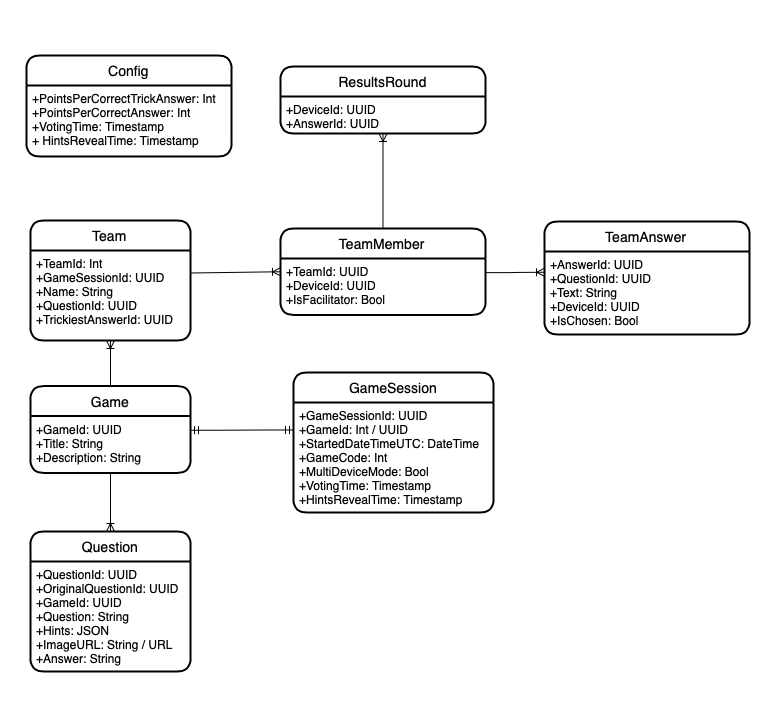

The diagram above was exported from draw.io. Its source (the exported page's mxGraphModel, read from the mxfile embedded in the PNG):
<mxGraphModel dx="1392" dy="821" grid="0" gridSize="10" guides="1" tooltips="1" connect="1" arrows="1" fold="1" page="1" pageScale="1" pageWidth="826" pageHeight="1169" math="0" shadow="0">
  <root>
    <mxCell id="0" />
    <mxCell id="1" parent="0" />
    <mxCell id="AnYEsZ0DcWAgz4uC-6Cs-109" value="" style="rounded=0;whiteSpace=wrap;html=1;strokeColor=none;" vertex="1" parent="1">
      <mxGeometry x="90" y="152" width="778" height="720" as="geometry" />
    </mxCell>
    <mxCell id="AnYEsZ0DcWAgz4uC-6Cs-80" value="Config" style="swimlane;childLayout=stackLayout;horizontal=1;startSize=30;horizontalStack=0;rounded=1;fontSize=14;fontStyle=0;strokeWidth=2;resizeParent=0;resizeLast=1;shadow=0;dashed=0;align=center;" vertex="1" parent="1">
      <mxGeometry x="116" y="207" width="205" height="101" as="geometry" />
    </mxCell>
    <mxCell id="AnYEsZ0DcWAgz4uC-6Cs-81" value="+PointsPerCorrectTrickAnswer: Int&#10;+PointsPerCorrectAnswer: Int&#10;+VotingTime: Timestamp&#10;+ HintsRevealTime: Timestamp" style="align=left;strokeColor=none;fillColor=none;spacingLeft=4;fontSize=12;verticalAlign=top;resizable=0;rotatable=0;part=1;" vertex="1" parent="AnYEsZ0DcWAgz4uC-6Cs-80">
      <mxGeometry y="30" width="205" height="71" as="geometry" />
    </mxCell>
    <mxCell id="AnYEsZ0DcWAgz4uC-6Cs-83" value="GameSession" style="swimlane;childLayout=stackLayout;horizontal=1;startSize=30;horizontalStack=0;rounded=1;fontSize=14;fontStyle=0;strokeWidth=2;resizeParent=0;resizeLast=1;shadow=0;dashed=0;align=center;" vertex="1" parent="1">
      <mxGeometry x="383" y="524" width="200" height="140" as="geometry" />
    </mxCell>
    <mxCell id="AnYEsZ0DcWAgz4uC-6Cs-84" value="+GameSessionId: UUID&#10;+GameId: Int / UUID&#10;+StartedDateTimeUTC: DateTime&#10;+GameCode: Int&#10;+MultiDeviceMode: Bool&#10;+VotingTime: Timestamp&#10;+HintsRevealTime: Timestamp&#10;" style="align=left;strokeColor=none;fillColor=none;spacingLeft=4;fontSize=12;verticalAlign=top;resizable=0;rotatable=0;part=1;" vertex="1" parent="AnYEsZ0DcWAgz4uC-6Cs-83">
      <mxGeometry y="30" width="200" height="110" as="geometry" />
    </mxCell>
    <mxCell id="AnYEsZ0DcWAgz4uC-6Cs-85" value="Team" style="swimlane;childLayout=stackLayout;horizontal=1;startSize=30;horizontalStack=0;rounded=1;fontSize=14;fontStyle=0;strokeWidth=2;resizeParent=0;resizeLast=1;shadow=0;dashed=0;align=center;" vertex="1" parent="1">
      <mxGeometry x="120" y="372" width="160" height="120" as="geometry" />
    </mxCell>
    <mxCell id="AnYEsZ0DcWAgz4uC-6Cs-86" value="+TeamId: Int&#10;+GameSessionId: UUID&#10;+Name: String&#10;+QuestionId: UUID&#10;+TrickiestAnswerId: UUID" style="align=left;strokeColor=none;fillColor=none;spacingLeft=4;fontSize=12;verticalAlign=top;resizable=0;rotatable=0;part=1;" vertex="1" parent="AnYEsZ0DcWAgz4uC-6Cs-85">
      <mxGeometry y="30" width="160" height="90" as="geometry" />
    </mxCell>
    <mxCell id="AnYEsZ0DcWAgz4uC-6Cs-87" value="Game" style="swimlane;childLayout=stackLayout;horizontal=1;startSize=30;horizontalStack=0;rounded=1;fontSize=14;fontStyle=0;strokeWidth=2;resizeParent=0;resizeLast=1;shadow=0;dashed=0;align=center;" vertex="1" parent="1">
      <mxGeometry x="120" y="537.5" width="160" height="87" as="geometry" />
    </mxCell>
    <mxCell id="AnYEsZ0DcWAgz4uC-6Cs-88" value="+GameId: UUID&#10;+Title: String&#10;+Description: String&#10;" style="align=left;strokeColor=none;fillColor=none;spacingLeft=4;fontSize=12;verticalAlign=top;resizable=0;rotatable=0;part=1;" vertex="1" parent="AnYEsZ0DcWAgz4uC-6Cs-87">
      <mxGeometry y="30" width="160" height="57" as="geometry" />
    </mxCell>
    <mxCell id="AnYEsZ0DcWAgz4uC-6Cs-89" value="Question" style="swimlane;childLayout=stackLayout;horizontal=1;startSize=30;horizontalStack=0;rounded=1;fontSize=14;fontStyle=0;strokeWidth=2;resizeParent=0;resizeLast=1;shadow=0;dashed=0;align=center;" vertex="1" parent="1">
      <mxGeometry x="120" y="683" width="160" height="140" as="geometry" />
    </mxCell>
    <mxCell id="AnYEsZ0DcWAgz4uC-6Cs-90" value="+QuestionId: UUID&#10;+OriginalQuestionId: UUID&#10;+GameId: UUID&#10;+Question: String&#10;+Hints: JSON&#10;+ImageURL: String / URL&#10;+Answer: String&#10;" style="align=left;strokeColor=none;fillColor=none;spacingLeft=4;fontSize=12;verticalAlign=top;resizable=0;rotatable=0;part=1;" vertex="1" parent="AnYEsZ0DcWAgz4uC-6Cs-89">
      <mxGeometry y="30" width="160" height="110" as="geometry" />
    </mxCell>
    <mxCell id="AnYEsZ0DcWAgz4uC-6Cs-95" value="" style="fontSize=12;html=1;endArrow=ERoneToMany;exitX=0.5;exitY=1;exitDx=0;exitDy=0;entryX=0.5;entryY=0;entryDx=0;entryDy=0;" edge="1" parent="1" source="AnYEsZ0DcWAgz4uC-6Cs-88" target="AnYEsZ0DcWAgz4uC-6Cs-89">
      <mxGeometry width="100" height="100" relative="1" as="geometry">
        <mxPoint x="466" y="784" as="sourcePoint" />
        <mxPoint x="566" y="684" as="targetPoint" />
      </mxGeometry>
    </mxCell>
    <mxCell id="AnYEsZ0DcWAgz4uC-6Cs-97" value="" style="edgeStyle=entityRelationEdgeStyle;fontSize=12;html=1;endArrow=ERmandOne;startArrow=ERmandOne;exitX=1;exitY=0.25;exitDx=0;exitDy=0;entryX=0;entryY=0.25;entryDx=0;entryDy=0;" edge="1" parent="1" source="AnYEsZ0DcWAgz4uC-6Cs-88" target="AnYEsZ0DcWAgz4uC-6Cs-84">
      <mxGeometry width="100" height="100" relative="1" as="geometry">
        <mxPoint x="350" y="824" as="sourcePoint" />
        <mxPoint x="450" y="724" as="targetPoint" />
      </mxGeometry>
    </mxCell>
    <mxCell id="AnYEsZ0DcWAgz4uC-6Cs-98" value="" style="fontSize=12;html=1;endArrow=ERoneToMany;exitX=0.5;exitY=0;exitDx=0;exitDy=0;entryX=0.5;entryY=1;entryDx=0;entryDy=0;" edge="1" parent="1" source="AnYEsZ0DcWAgz4uC-6Cs-87" target="AnYEsZ0DcWAgz4uC-6Cs-86">
      <mxGeometry width="100" height="100" relative="1" as="geometry">
        <mxPoint x="210" y="714.5" as="sourcePoint" />
        <mxPoint x="210" y="824" as="targetPoint" />
      </mxGeometry>
    </mxCell>
    <mxCell id="AnYEsZ0DcWAgz4uC-6Cs-99" value="TeamMember" style="swimlane;childLayout=stackLayout;horizontal=1;startSize=30;horizontalStack=0;rounded=1;fontSize=14;fontStyle=0;strokeWidth=2;resizeParent=0;resizeLast=1;shadow=0;dashed=0;align=center;" vertex="1" parent="1">
      <mxGeometry x="370" y="380" width="205" height="86.5" as="geometry" />
    </mxCell>
    <mxCell id="AnYEsZ0DcWAgz4uC-6Cs-100" value="+TeamId: UUID&#10;+DeviceId: UUID&#10;+IsFacilitator: Bool" style="align=left;strokeColor=none;fillColor=none;spacingLeft=4;fontSize=12;verticalAlign=top;resizable=0;rotatable=0;part=1;" vertex="1" parent="AnYEsZ0DcWAgz4uC-6Cs-99">
      <mxGeometry y="30" width="205" height="56.5" as="geometry" />
    </mxCell>
    <mxCell id="AnYEsZ0DcWAgz4uC-6Cs-101" value="" style="fontSize=12;html=1;endArrow=ERoneToMany;exitX=1;exitY=0.25;exitDx=0;exitDy=0;entryX=0;entryY=0.5;entryDx=0;entryDy=0;" edge="1" parent="1" source="AnYEsZ0DcWAgz4uC-6Cs-86" target="AnYEsZ0DcWAgz4uC-6Cs-99">
      <mxGeometry width="100" height="100" relative="1" as="geometry">
        <mxPoint x="210" y="627.5" as="sourcePoint" />
        <mxPoint x="210" y="502" as="targetPoint" />
      </mxGeometry>
    </mxCell>
    <mxCell id="AnYEsZ0DcWAgz4uC-6Cs-102" value="TeamAnswer" style="swimlane;childLayout=stackLayout;horizontal=1;startSize=30;horizontalStack=0;rounded=1;fontSize=14;fontStyle=0;strokeWidth=2;resizeParent=0;resizeLast=1;shadow=0;dashed=0;align=center;" vertex="1" parent="1">
      <mxGeometry x="634" y="373" width="205" height="113" as="geometry" />
    </mxCell>
    <mxCell id="AnYEsZ0DcWAgz4uC-6Cs-103" value="+AnswerId: UUID&#10;+QuestionId: UUID&#10;+Text: String&#10;+DeviceId: UUID&#10;+IsChosen: Bool" style="align=left;strokeColor=none;fillColor=none;spacingLeft=4;fontSize=12;verticalAlign=top;resizable=0;rotatable=0;part=1;" vertex="1" parent="AnYEsZ0DcWAgz4uC-6Cs-102">
      <mxGeometry y="30" width="205" height="83" as="geometry" />
    </mxCell>
    <mxCell id="AnYEsZ0DcWAgz4uC-6Cs-105" value="" style="edgeStyle=entityRelationEdgeStyle;fontSize=12;html=1;endArrow=ERoneToMany;exitX=1;exitY=0.25;exitDx=0;exitDy=0;entryX=0;entryY=0.25;entryDx=0;entryDy=0;" edge="1" parent="1" source="AnYEsZ0DcWAgz4uC-6Cs-100" target="AnYEsZ0DcWAgz4uC-6Cs-103">
      <mxGeometry width="100" height="100" relative="1" as="geometry">
        <mxPoint x="710" y="703" as="sourcePoint" />
        <mxPoint x="810" y="603" as="targetPoint" />
      </mxGeometry>
    </mxCell>
    <mxCell id="AnYEsZ0DcWAgz4uC-6Cs-106" value="ResultsRound" style="swimlane;childLayout=stackLayout;horizontal=1;startSize=30;horizontalStack=0;rounded=1;fontSize=14;fontStyle=0;strokeWidth=2;resizeParent=0;resizeLast=1;shadow=0;dashed=0;align=center;" vertex="1" parent="1">
      <mxGeometry x="370" y="218" width="205" height="67" as="geometry" />
    </mxCell>
    <mxCell id="AnYEsZ0DcWAgz4uC-6Cs-107" value="+DeviceId: UUID&#10;+AnswerId: UUID" style="align=left;strokeColor=none;fillColor=none;spacingLeft=4;fontSize=12;verticalAlign=top;resizable=0;rotatable=0;part=1;" vertex="1" parent="AnYEsZ0DcWAgz4uC-6Cs-106">
      <mxGeometry y="30" width="205" height="37" as="geometry" />
    </mxCell>
    <mxCell id="AnYEsZ0DcWAgz4uC-6Cs-108" value="" style="fontSize=12;html=1;endArrow=ERoneToMany;exitX=0.5;exitY=0;exitDx=0;exitDy=0;entryX=0.5;entryY=1;entryDx=0;entryDy=0;" edge="1" parent="1" source="AnYEsZ0DcWAgz4uC-6Cs-99" target="AnYEsZ0DcWAgz4uC-6Cs-107">
      <mxGeometry width="100" height="100" relative="1" as="geometry">
        <mxPoint x="499" y="333.375" as="sourcePoint" />
        <mxPoint x="589" y="332" as="targetPoint" />
      </mxGeometry>
    </mxCell>
  </root>
</mxGraphModel>